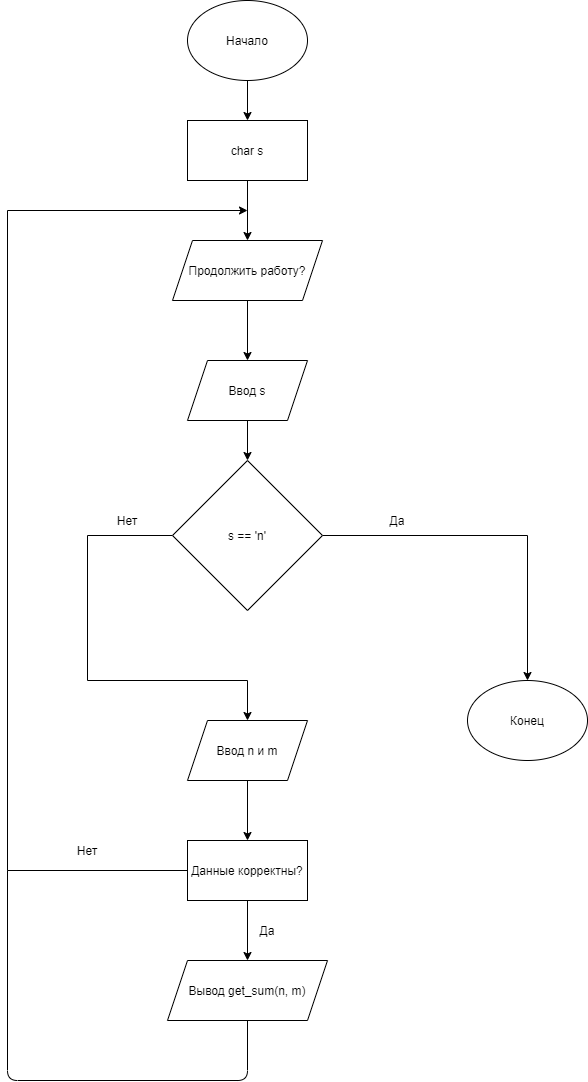

The diagram above was exported from draw.io. Its source (the exported page's mxGraphModel, read from the mxfile embedded in the PNG):
<mxGraphModel dx="1038" dy="607" grid="1" gridSize="10" guides="1" tooltips="1" connect="1" arrows="1" fold="1" page="1" pageScale="1" pageWidth="827" pageHeight="1169" math="0" shadow="0">
  <root>
    <mxCell id="0" />
    <mxCell id="1" parent="0" />
    <mxCell id="Zs5TSOq6P35uQ3NHj-Yp-6" style="edgeStyle=orthogonalEdgeStyle;rounded=0;orthogonalLoop=1;jettySize=auto;html=1;entryX=0.5;entryY=0;entryDx=0;entryDy=0;" parent="1" source="OzQpxWSZd6g9IeJv3D3S-1" target="Zs5TSOq6P35uQ3NHj-Yp-5" edge="1">
      <mxGeometry relative="1" as="geometry" />
    </mxCell>
    <mxCell id="OzQpxWSZd6g9IeJv3D3S-1" value="Начало" style="ellipse;whiteSpace=wrap;html=1;" parent="1" vertex="1">
      <mxGeometry x="340" y="40" width="120" height="80" as="geometry" />
    </mxCell>
    <mxCell id="Zs5TSOq6P35uQ3NHj-Yp-10" style="edgeStyle=orthogonalEdgeStyle;rounded=0;orthogonalLoop=1;jettySize=auto;html=1;" parent="1" source="OzQpxWSZd6g9IeJv3D3S-5" edge="1">
      <mxGeometry relative="1" as="geometry">
        <mxPoint x="400" y="760" as="targetPoint" />
        <Array as="points">
          <mxPoint x="240" y="575" />
          <mxPoint x="240" y="720" />
          <mxPoint x="400" y="720" />
        </Array>
      </mxGeometry>
    </mxCell>
    <mxCell id="Zs5TSOq6P35uQ3NHj-Yp-22" style="edgeStyle=orthogonalEdgeStyle;rounded=0;orthogonalLoop=1;jettySize=auto;html=1;exitX=1;exitY=0.5;exitDx=0;exitDy=0;entryX=0.5;entryY=0;entryDx=0;entryDy=0;" parent="1" source="OzQpxWSZd6g9IeJv3D3S-5" target="OzQpxWSZd6g9IeJv3D3S-8" edge="1">
      <mxGeometry relative="1" as="geometry">
        <mxPoint x="680" y="575.4117647058824" as="targetPoint" />
      </mxGeometry>
    </mxCell>
    <mxCell id="OzQpxWSZd6g9IeJv3D3S-5" value="s == 'n'" style="rhombus;whiteSpace=wrap;html=1;" parent="1" vertex="1">
      <mxGeometry x="325" y="500" width="150" height="150" as="geometry" />
    </mxCell>
    <mxCell id="OzQpxWSZd6g9IeJv3D3S-8" value="Конец" style="ellipse;whiteSpace=wrap;html=1;" parent="1" vertex="1">
      <mxGeometry x="620" y="720" width="120" height="80" as="geometry" />
    </mxCell>
    <mxCell id="Zs5TSOq6P35uQ3NHj-Yp-8" style="edgeStyle=orthogonalEdgeStyle;rounded=0;orthogonalLoop=1;jettySize=auto;html=1;entryX=0.5;entryY=0;entryDx=0;entryDy=0;" parent="1" source="Zs5TSOq6P35uQ3NHj-Yp-2" target="Zs5TSOq6P35uQ3NHj-Yp-3" edge="1">
      <mxGeometry relative="1" as="geometry" />
    </mxCell>
    <mxCell id="Zs5TSOq6P35uQ3NHj-Yp-2" value="Продолжить работу?" style="shape=parallelogram;perimeter=parallelogramPerimeter;whiteSpace=wrap;html=1;fixedSize=1;" parent="1" vertex="1">
      <mxGeometry x="325" y="280" width="150" height="60" as="geometry" />
    </mxCell>
    <mxCell id="Zs5TSOq6P35uQ3NHj-Yp-9" value="" style="edgeStyle=orthogonalEdgeStyle;rounded=0;orthogonalLoop=1;jettySize=auto;html=1;" parent="1" source="Zs5TSOq6P35uQ3NHj-Yp-3" target="OzQpxWSZd6g9IeJv3D3S-5" edge="1">
      <mxGeometry relative="1" as="geometry" />
    </mxCell>
    <mxCell id="Zs5TSOq6P35uQ3NHj-Yp-3" value="Ввод s" style="shape=parallelogram;perimeter=parallelogramPerimeter;whiteSpace=wrap;html=1;fixedSize=1;" parent="1" vertex="1">
      <mxGeometry x="340" y="400" width="120" height="60" as="geometry" />
    </mxCell>
    <mxCell id="Zs5TSOq6P35uQ3NHj-Yp-7" style="edgeStyle=orthogonalEdgeStyle;rounded=0;orthogonalLoop=1;jettySize=auto;html=1;" parent="1" source="Zs5TSOq6P35uQ3NHj-Yp-5" target="Zs5TSOq6P35uQ3NHj-Yp-2" edge="1">
      <mxGeometry relative="1" as="geometry" />
    </mxCell>
    <mxCell id="Zs5TSOq6P35uQ3NHj-Yp-5" value="char s" style="rounded=0;whiteSpace=wrap;html=1;" parent="1" vertex="1">
      <mxGeometry x="340" y="160" width="120" height="60" as="geometry" />
    </mxCell>
    <mxCell id="Zs5TSOq6P35uQ3NHj-Yp-11" value="Нет" style="text;html=1;strokeColor=none;fillColor=none;align=center;verticalAlign=middle;whiteSpace=wrap;rounded=0;" parent="1" vertex="1">
      <mxGeometry x="260" y="550" width="40" height="20" as="geometry" />
    </mxCell>
    <mxCell id="Zs5TSOq6P35uQ3NHj-Yp-13" style="edgeStyle=orthogonalEdgeStyle;rounded=0;orthogonalLoop=1;jettySize=auto;html=1;" parent="1" source="Zs5TSOq6P35uQ3NHj-Yp-12" target="Zs5TSOq6P35uQ3NHj-Yp-14" edge="1">
      <mxGeometry relative="1" as="geometry">
        <mxPoint x="400" y="859.9999999999998" as="targetPoint" />
      </mxGeometry>
    </mxCell>
    <mxCell id="Zs5TSOq6P35uQ3NHj-Yp-12" value="Ввод n и m" style="shape=parallelogram;perimeter=parallelogramPerimeter;whiteSpace=wrap;html=1;fixedSize=1;" parent="1" vertex="1">
      <mxGeometry x="340" y="760" width="120" height="60" as="geometry" />
    </mxCell>
    <mxCell id="Zs5TSOq6P35uQ3NHj-Yp-15" style="edgeStyle=orthogonalEdgeStyle;rounded=0;orthogonalLoop=1;jettySize=auto;html=1;" parent="1" source="Zs5TSOq6P35uQ3NHj-Yp-14" edge="1">
      <mxGeometry relative="1" as="geometry">
        <mxPoint x="400" y="250" as="targetPoint" />
        <Array as="points">
          <mxPoint x="160" y="910" />
          <mxPoint x="160" y="250" />
        </Array>
      </mxGeometry>
    </mxCell>
    <mxCell id="Zs5TSOq6P35uQ3NHj-Yp-18" style="edgeStyle=orthogonalEdgeStyle;rounded=0;orthogonalLoop=1;jettySize=auto;html=1;" parent="1" source="Zs5TSOq6P35uQ3NHj-Yp-14" edge="1">
      <mxGeometry relative="1" as="geometry">
        <mxPoint x="400" y="999.9999999999998" as="targetPoint" />
      </mxGeometry>
    </mxCell>
    <mxCell id="Zs5TSOq6P35uQ3NHj-Yp-14" value="Данные корректны?" style="rounded=0;whiteSpace=wrap;html=1;" parent="1" vertex="1">
      <mxGeometry x="340" y="879.9999999999998" width="120" height="60" as="geometry" />
    </mxCell>
    <mxCell id="Zs5TSOq6P35uQ3NHj-Yp-16" value="Нет" style="text;html=1;strokeColor=none;fillColor=none;align=center;verticalAlign=middle;whiteSpace=wrap;rounded=0;" parent="1" vertex="1">
      <mxGeometry x="220" y="880" width="40" height="20" as="geometry" />
    </mxCell>
    <mxCell id="Zs5TSOq6P35uQ3NHj-Yp-19" value="Вывод get_sum(n, m)" style="shape=parallelogram;perimeter=parallelogramPerimeter;whiteSpace=wrap;html=1;fixedSize=1;" parent="1" vertex="1">
      <mxGeometry x="320" y="1000" width="160" height="60" as="geometry" />
    </mxCell>
    <mxCell id="Zs5TSOq6P35uQ3NHj-Yp-21" value="Да" style="text;html=1;strokeColor=none;fillColor=none;align=center;verticalAlign=middle;whiteSpace=wrap;rounded=0;" parent="1" vertex="1">
      <mxGeometry x="400" y="960" width="40" height="20" as="geometry" />
    </mxCell>
    <mxCell id="9YaK3lKhJ63uIWr2vTEQ-1" value="Да" style="text;html=1;strokeColor=none;fillColor=none;align=center;verticalAlign=middle;whiteSpace=wrap;rounded=0;" parent="1" vertex="1">
      <mxGeometry x="530" y="550" width="40" height="20" as="geometry" />
    </mxCell>
    <mxCell id="9YaK3lKhJ63uIWr2vTEQ-3" value="" style="endArrow=none;html=1;exitX=0.5;exitY=1;exitDx=0;exitDy=0;" parent="1" source="Zs5TSOq6P35uQ3NHj-Yp-19" edge="1">
      <mxGeometry width="50" height="50" relative="1" as="geometry">
        <mxPoint x="390" y="1030" as="sourcePoint" />
        <mxPoint x="160" y="910" as="targetPoint" />
        <Array as="points">
          <mxPoint x="400" y="1120" />
          <mxPoint x="160" y="1120" />
        </Array>
      </mxGeometry>
    </mxCell>
  </root>
</mxGraphModel>